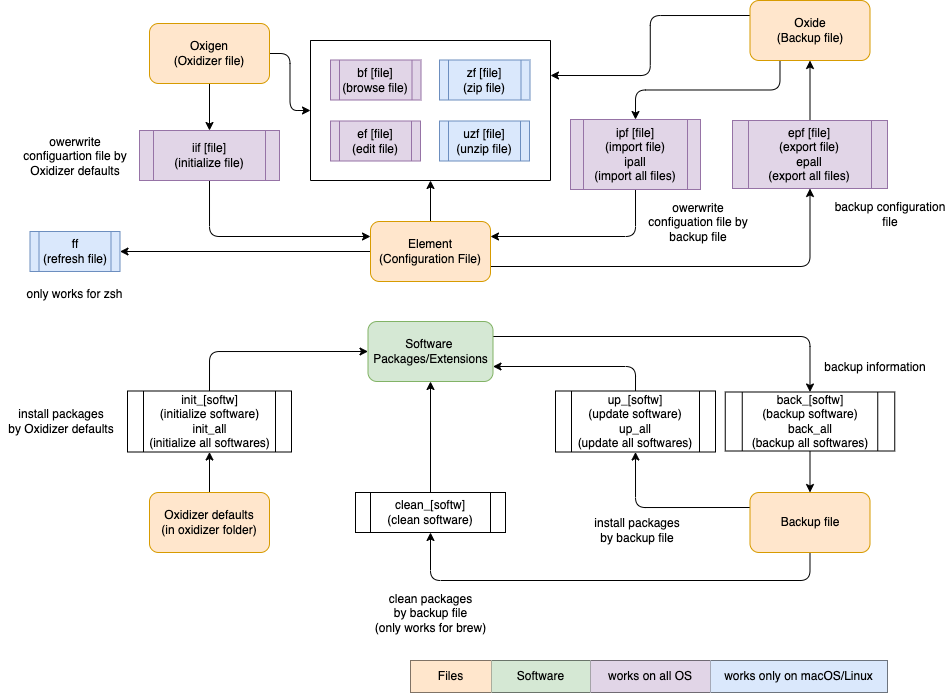

The diagram above was exported from draw.io. Its source (the exported page's mxGraphModel, read from the mxfile embedded in the PNG):
<mxGraphModel dx="380" dy="414" grid="1" gridSize="10" guides="1" tooltips="1" connect="1" arrows="1" fold="1" page="1" pageScale="1" pageWidth="1169" pageHeight="827" math="1" shadow="0">
  <root>
    <mxCell id="0" />
    <mxCell id="1" parent="0" />
    <mxCell id="41" style="edgeStyle=orthogonalEdgeStyle;html=1;exitX=1;exitY=0.75;exitDx=0;exitDy=0;entryX=0.5;entryY=1;entryDx=0;entryDy=0;" parent="1" source="2" target="18" edge="1">
      <mxGeometry relative="1" as="geometry" />
    </mxCell>
    <mxCell id="73" style="edgeStyle=orthogonalEdgeStyle;html=1;exitX=0;exitY=0.5;exitDx=0;exitDy=0;entryX=1;entryY=0.5;entryDx=0;entryDy=0;" parent="1" source="2" target="61" edge="1">
      <mxGeometry relative="1" as="geometry">
        <mxPoint x="460" y="346" as="sourcePoint" />
      </mxGeometry>
    </mxCell>
    <mxCell id="93" style="edgeStyle=orthogonalEdgeStyle;html=1;exitX=0.5;exitY=0;exitDx=0;exitDy=0;entryX=0.5;entryY=1;entryDx=0;entryDy=0;" parent="1" source="2" target="89" edge="1">
      <mxGeometry relative="1" as="geometry">
        <mxPoint x="596" y="260" as="targetPoint" />
      </mxGeometry>
    </mxCell>
    <mxCell id="2" value="Element&lt;br&gt;(Configuration File)" style="rounded=1;whiteSpace=wrap;html=1;fillColor=#ffe6cc;strokeColor=#d79b00;" parent="1" vertex="1">
      <mxGeometry x="550" y="301" width="120" height="60" as="geometry" />
    </mxCell>
    <mxCell id="23" style="edgeStyle=orthogonalEdgeStyle;html=1;exitX=0.25;exitY=1;exitDx=0;exitDy=0;entryX=0.5;entryY=0;entryDx=0;entryDy=0;" parent="1" source="3" target="22" edge="1">
      <mxGeometry relative="1" as="geometry" />
    </mxCell>
    <mxCell id="95" style="edgeStyle=orthogonalEdgeStyle;html=1;exitX=0;exitY=0.25;exitDx=0;exitDy=0;entryX=1;entryY=0.25;entryDx=0;entryDy=0;" parent="1" source="3" target="89" edge="1">
      <mxGeometry relative="1" as="geometry" />
    </mxCell>
    <mxCell id="3" value="Oxide&lt;br&gt;(Backup file)" style="rounded=1;whiteSpace=wrap;html=1;fillColor=#ffe6cc;strokeColor=#d79b00;" parent="1" vertex="1">
      <mxGeometry x="929.5" y="80" width="120" height="60" as="geometry" />
    </mxCell>
    <mxCell id="16" style="edgeStyle=orthogonalEdgeStyle;html=1;exitX=0.5;exitY=1;exitDx=0;exitDy=0;" parent="1" source="4" target="9" edge="1">
      <mxGeometry relative="1" as="geometry" />
    </mxCell>
    <mxCell id="94" style="edgeStyle=orthogonalEdgeStyle;html=1;exitX=1;exitY=0.5;exitDx=0;exitDy=0;entryX=0;entryY=0.5;entryDx=0;entryDy=0;" parent="1" source="4" target="89" edge="1">
      <mxGeometry relative="1" as="geometry">
        <mxPoint x="494" y="190" as="targetPoint" />
      </mxGeometry>
    </mxCell>
    <mxCell id="4" value="Oxigen&lt;br&gt;(Oxidizer file)" style="rounded=1;whiteSpace=wrap;html=1;fillColor=#ffe6cc;strokeColor=#d79b00;" parent="1" vertex="1">
      <mxGeometry x="329" y="103" width="120" height="60" as="geometry" />
    </mxCell>
    <mxCell id="17" style="edgeStyle=orthogonalEdgeStyle;html=1;exitX=0.5;exitY=1;exitDx=0;exitDy=0;entryX=0;entryY=0.25;entryDx=0;entryDy=0;" parent="1" source="9" target="2" edge="1">
      <mxGeometry relative="1" as="geometry">
        <mxPoint x="460" y="316" as="targetPoint" />
      </mxGeometry>
    </mxCell>
    <mxCell id="9" value="iif [file]&lt;br&gt;(initialize file)" style="shape=process;whiteSpace=wrap;html=1;backgroundOutline=1;fillColor=#e1d5e7;strokeColor=#9673a6;" parent="1" vertex="1">
      <mxGeometry x="319" y="210" width="140" height="50" as="geometry" />
    </mxCell>
    <mxCell id="13" value="owerwrite configuartion file by Oxidizer defaults" style="text;html=1;strokeColor=none;fillColor=none;align=center;verticalAlign=middle;whiteSpace=wrap;rounded=0;" parent="1" vertex="1">
      <mxGeometry x="194.5" y="206" width="120" height="60" as="geometry" />
    </mxCell>
    <mxCell id="42" style="edgeStyle=orthogonalEdgeStyle;html=1;exitX=0.5;exitY=0;exitDx=0;exitDy=0;entryX=0.5;entryY=1;entryDx=0;entryDy=0;" parent="1" source="18" target="3" edge="1">
      <mxGeometry relative="1" as="geometry" />
    </mxCell>
    <mxCell id="18" value="epf [file]&lt;br&gt;(export file)&lt;br&gt;epall&lt;br&gt;(export all files)" style="shape=process;whiteSpace=wrap;html=1;backgroundOutline=1;fillColor=#e1d5e7;strokeColor=#9673a6;" parent="1" vertex="1">
      <mxGeometry x="912" y="200" width="155" height="68" as="geometry" />
    </mxCell>
    <mxCell id="19" value="backup configuration file" style="text;html=1;strokeColor=none;fillColor=none;align=center;verticalAlign=middle;whiteSpace=wrap;rounded=0;" parent="1" vertex="1">
      <mxGeometry x="1010" y="274" width="120" height="40" as="geometry" />
    </mxCell>
    <mxCell id="24" style="edgeStyle=orthogonalEdgeStyle;html=1;exitX=0.5;exitY=1;exitDx=0;exitDy=0;entryX=1;entryY=0.25;entryDx=0;entryDy=0;" parent="1" source="22" target="2" edge="1">
      <mxGeometry relative="1" as="geometry" />
    </mxCell>
    <mxCell id="22" value="ipf [file]&lt;br&gt;(import file)&lt;br&gt;ipall&lt;br&gt;(import all files)" style="shape=process;whiteSpace=wrap;html=1;backgroundOutline=1;fillColor=#e1d5e7;strokeColor=#9673a6;" parent="1" vertex="1">
      <mxGeometry x="750" y="199" width="130" height="70" as="geometry" />
    </mxCell>
    <mxCell id="25" value="owerwrite configuation file by backup file" style="text;html=1;strokeColor=none;fillColor=none;align=center;verticalAlign=middle;whiteSpace=wrap;rounded=0;" parent="1" vertex="1">
      <mxGeometry x="818" y="272" width="120" height="60" as="geometry" />
    </mxCell>
    <mxCell id="53" style="edgeStyle=orthogonalEdgeStyle;html=1;exitX=1;exitY=0.25;exitDx=0;exitDy=0;entryX=0.5;entryY=0;entryDx=0;entryDy=0;" parent="1" source="45" target="52" edge="1">
      <mxGeometry relative="1" as="geometry" />
    </mxCell>
    <mxCell id="45" value="Software &lt;br&gt;Packages/Extensions" style="rounded=1;whiteSpace=wrap;html=1;fillColor=#d5e8d4;strokeColor=#82b366;" parent="1" vertex="1">
      <mxGeometry x="547.5" y="401" width="125" height="60" as="geometry" />
    </mxCell>
    <mxCell id="48" style="edgeStyle=orthogonalEdgeStyle;html=1;exitX=0.5;exitY=0;exitDx=0;exitDy=0;entryX=0;entryY=0.5;entryDx=0;entryDy=0;" parent="1" source="46" target="45" edge="1">
      <mxGeometry relative="1" as="geometry">
        <mxPoint x="457.5" y="431" as="targetPoint" />
      </mxGeometry>
    </mxCell>
    <mxCell id="46" value="init_[softw]&lt;br&gt;(initialize&amp;nbsp;software)&lt;br&gt;init_all&lt;br&gt;(initialize&amp;nbsp;all softwares)" style="shape=process;whiteSpace=wrap;html=1;backgroundOutline=1;" parent="1" vertex="1">
      <mxGeometry x="307" y="470.5" width="164" height="61" as="geometry" />
    </mxCell>
    <mxCell id="50" style="edgeStyle=orthogonalEdgeStyle;html=1;exitX=0.5;exitY=0;exitDx=0;exitDy=0;entryX=0.5;entryY=1;entryDx=0;entryDy=0;" parent="1" source="49" target="46" edge="1">
      <mxGeometry relative="1" as="geometry" />
    </mxCell>
    <mxCell id="49" value="Oxidizer defaults&lt;br&gt;(in oxidizer folder)" style="rounded=1;whiteSpace=wrap;html=1;fillColor=#ffe6cc;strokeColor=#d79b00;" parent="1" vertex="1">
      <mxGeometry x="329" y="572" width="120" height="60" as="geometry" />
    </mxCell>
    <mxCell id="56" style="edgeStyle=orthogonalEdgeStyle;html=1;exitX=0;exitY=0.25;exitDx=0;exitDy=0;entryX=0.5;entryY=1;entryDx=0;entryDy=0;" parent="1" source="51" target="55" edge="1">
      <mxGeometry relative="1" as="geometry" />
    </mxCell>
    <mxCell id="83" style="edgeStyle=orthogonalEdgeStyle;html=1;exitX=0.5;exitY=1;exitDx=0;exitDy=0;entryX=0.5;entryY=1;entryDx=0;entryDy=0;" parent="1" source="51" target="81" edge="1">
      <mxGeometry relative="1" as="geometry">
        <Array as="points">
          <mxPoint x="990" y="660" />
          <mxPoint x="610" y="660" />
        </Array>
      </mxGeometry>
    </mxCell>
    <mxCell id="51" value="Backup file" style="rounded=1;whiteSpace=wrap;html=1;fillColor=#ffe6cc;strokeColor=#d79b00;" parent="1" vertex="1">
      <mxGeometry x="929.5" y="572" width="120" height="60" as="geometry" />
    </mxCell>
    <mxCell id="54" style="edgeStyle=orthogonalEdgeStyle;html=1;exitX=0.5;exitY=1;exitDx=0;exitDy=0;entryX=0.5;entryY=0;entryDx=0;entryDy=0;" parent="1" source="52" target="51" edge="1">
      <mxGeometry relative="1" as="geometry" />
    </mxCell>
    <mxCell id="52" value="back_[softw]&lt;br&gt;(backup software)&lt;br&gt;back_all&lt;br&gt;(backup&amp;nbsp;all softwares)" style="shape=process;whiteSpace=wrap;html=1;backgroundOutline=1;" parent="1" vertex="1">
      <mxGeometry x="904.75" y="471.5" width="169.5" height="59" as="geometry" />
    </mxCell>
    <mxCell id="57" style="edgeStyle=orthogonalEdgeStyle;html=1;exitX=0.5;exitY=0;exitDx=0;exitDy=0;entryX=1;entryY=0.75;entryDx=0;entryDy=0;" parent="1" source="55" target="45" edge="1">
      <mxGeometry relative="1" as="geometry" />
    </mxCell>
    <mxCell id="55" value="up_[softw]&lt;br&gt;(update software)&lt;br&gt;up_all&lt;br&gt;(update all softwares)" style="shape=process;whiteSpace=wrap;html=1;backgroundOutline=1;" parent="1" vertex="1">
      <mxGeometry x="735" y="470.5" width="160" height="61" as="geometry" />
    </mxCell>
    <mxCell id="58" value="backup information" style="text;html=1;strokeColor=none;fillColor=none;align=center;verticalAlign=middle;whiteSpace=wrap;rounded=0;" parent="1" vertex="1">
      <mxGeometry x="995" y="427" width="120" height="40" as="geometry" />
    </mxCell>
    <mxCell id="59" value="install packages&lt;br&gt;by Oxidizer defaults" style="text;html=1;strokeColor=none;fillColor=none;align=center;verticalAlign=middle;whiteSpace=wrap;rounded=0;" parent="1" vertex="1">
      <mxGeometry x="180.5" y="476.5" width="120" height="49" as="geometry" />
    </mxCell>
    <mxCell id="60" value="install packages&lt;br&gt;by backup file" style="text;html=1;strokeColor=none;fillColor=none;align=center;verticalAlign=middle;whiteSpace=wrap;rounded=0;" parent="1" vertex="1">
      <mxGeometry x="757" y="590" width="120" height="40" as="geometry" />
    </mxCell>
    <mxCell id="61" value="ff&lt;br&gt;(refresh file)" style="shape=process;whiteSpace=wrap;html=1;backgroundOutline=1;fillColor=#dae8fc;strokeColor=#6c8ebf;" parent="1" vertex="1">
      <mxGeometry x="209.5" y="311" width="90" height="40" as="geometry" />
    </mxCell>
    <mxCell id="71" value="only works for zsh" style="text;html=1;strokeColor=none;fillColor=none;align=center;verticalAlign=middle;whiteSpace=wrap;rounded=0;" parent="1" vertex="1">
      <mxGeometry x="202" y="361" width="105" height="26" as="geometry" />
    </mxCell>
    <mxCell id="86" style="edgeStyle=orthogonalEdgeStyle;html=1;exitX=0.5;exitY=0;exitDx=0;exitDy=0;" parent="1" source="81" target="45" edge="1">
      <mxGeometry relative="1" as="geometry" />
    </mxCell>
    <mxCell id="81" value="clean_[softw]&lt;br&gt;(clean software)" style="shape=process;whiteSpace=wrap;html=1;backgroundOutline=1;" parent="1" vertex="1">
      <mxGeometry x="535" y="572" width="150" height="40" as="geometry" />
    </mxCell>
    <mxCell id="82" value="clean packages&lt;br&gt;by backup file&lt;br&gt;(only works for brew)" style="text;html=1;strokeColor=none;fillColor=none;align=center;verticalAlign=middle;whiteSpace=wrap;rounded=0;" parent="1" vertex="1">
      <mxGeometry x="537.5" y="680" width="145" height="26" as="geometry" />
    </mxCell>
    <mxCell id="89" value="" style="swimlane;startSize=0;" parent="1" vertex="1">
      <mxGeometry x="490" y="120" width="240" height="140" as="geometry" />
    </mxCell>
    <mxCell id="64" value="bf [file]&lt;br&gt;(browse file)" style="shape=process;whiteSpace=wrap;html=1;backgroundOutline=1;fillColor=#e1d5e7;strokeColor=#9673a6;" parent="89" vertex="1">
      <mxGeometry x="20" y="19.5" width="90.5" height="40" as="geometry" />
    </mxCell>
    <mxCell id="68" value="ef [file]&lt;br&gt;(edit file)" style="shape=process;whiteSpace=wrap;html=1;backgroundOutline=1;fillColor=#e1d5e7;strokeColor=#9673a6;" parent="89" vertex="1">
      <mxGeometry x="20" y="80.5" width="90" height="40" as="geometry" />
    </mxCell>
    <mxCell id="97" value="zf [file]&lt;br&gt;(zip file)" style="shape=process;whiteSpace=wrap;html=1;backgroundOutline=1;fillColor=#dae8fc;strokeColor=#6c8ebf;" parent="89" vertex="1">
      <mxGeometry x="129" y="19.5" width="90.5" height="40" as="geometry" />
    </mxCell>
    <mxCell id="98" value="uzf [file]&lt;br&gt;(unzip file)" style="shape=process;whiteSpace=wrap;html=1;backgroundOutline=1;fillColor=#dae8fc;strokeColor=#6c8ebf;" parent="89" vertex="1">
      <mxGeometry x="129" y="80.5" width="90" height="40" as="geometry" />
    </mxCell>
    <mxCell id="99" value="" style="shape=table;html=1;whiteSpace=wrap;startSize=0;container=1;collapsible=0;childLayout=tableLayout;" parent="1" vertex="1">
      <mxGeometry x="590" y="740" width="477" height="32" as="geometry" />
    </mxCell>
    <mxCell id="112" style="shape=partialRectangle;html=1;whiteSpace=wrap;collapsible=0;dropTarget=0;pointerEvents=0;fillColor=none;top=0;left=0;bottom=0;right=0;points=[[0,0.5],[1,0.5]];portConstraint=eastwest;" parent="99" vertex="1">
      <mxGeometry width="477" height="32" as="geometry" />
    </mxCell>
    <mxCell id="114" value="Files" style="shape=partialRectangle;html=1;whiteSpace=wrap;connectable=0;fillColor=#ffe6cc;top=0;left=0;bottom=0;right=0;overflow=hidden;pointerEvents=1;strokeColor=#d79b00;" parent="112" vertex="1">
      <mxGeometry width="81" height="32" as="geometry">
        <mxRectangle width="81" height="32" as="alternateBounds" />
      </mxGeometry>
    </mxCell>
    <mxCell id="118" value="&lt;span&gt;Software&lt;/span&gt;" style="shape=partialRectangle;html=1;whiteSpace=wrap;connectable=0;fillColor=#d5e8d4;top=0;left=0;bottom=0;right=0;overflow=hidden;pointerEvents=1;strokeColor=#82b366;" parent="112" vertex="1">
      <mxGeometry x="81" width="99" height="32" as="geometry">
        <mxRectangle width="99" height="32" as="alternateBounds" />
      </mxGeometry>
    </mxCell>
    <mxCell id="123" value="&lt;span&gt;works on all OS&lt;/span&gt;" style="shape=partialRectangle;html=1;whiteSpace=wrap;connectable=0;fillColor=#e1d5e7;top=0;left=0;bottom=0;right=0;overflow=hidden;pointerEvents=1;strokeColor=#9673a6;" parent="112" vertex="1">
      <mxGeometry x="180" width="120" height="32" as="geometry">
        <mxRectangle width="120" height="32" as="alternateBounds" />
      </mxGeometry>
    </mxCell>
    <mxCell id="128" value="&lt;span&gt;works only on macOS/Linux&lt;/span&gt;" style="shape=partialRectangle;html=1;whiteSpace=wrap;connectable=0;fillColor=#dae8fc;top=0;left=0;bottom=0;right=0;overflow=hidden;pointerEvents=1;strokeColor=#6c8ebf;" parent="112" vertex="1">
      <mxGeometry x="300" width="177" height="32" as="geometry">
        <mxRectangle width="177" height="32" as="alternateBounds" />
      </mxGeometry>
    </mxCell>
  </root>
</mxGraphModel>